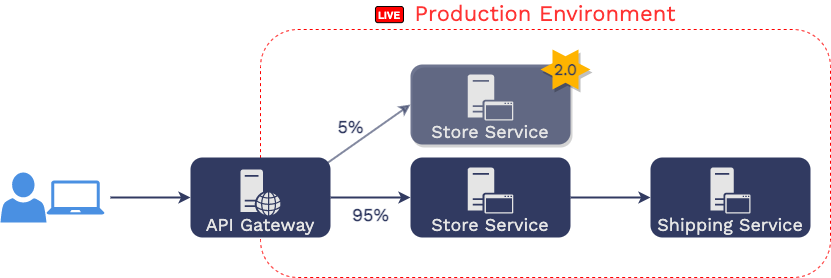

The diagram above was exported from draw.io. Its source (the exported page's mxGraphModel, read from the mxfile embedded in the PNG):
<mxGraphModel dx="771" dy="457" grid="1" gridSize="10" guides="1" tooltips="1" connect="1" arrows="1" fold="1" page="1" pageScale="1" pageWidth="1169" pageHeight="827" math="0" shadow="0">
  <root>
    <mxCell id="0" />
    <mxCell id="1" parent="0" />
    <mxCell id="yvngUHwkeh-lvdAn6zH4-39" value="Production Environment" style="rounded=1;whiteSpace=wrap;html=1;fontFamily=Work Sans;fontSource=https%3A%2F%2Ffonts.googleapis.com%2Fcss%3Ffamily%3DWork%2BSans;fontSize=22;align=center;fillColor=none;dashed=1;fontColor=#FF3333;verticalAlign=bottom;labelPosition=center;verticalLabelPosition=top;strokeColor=#FF0000;" parent="1" vertex="1">
      <mxGeometry x="410" y="270" width="570" height="248" as="geometry" />
    </mxCell>
    <mxCell id="yvngUHwkeh-lvdAn6zH4-2" style="edgeStyle=orthogonalEdgeStyle;rounded=0;orthogonalLoop=1;jettySize=auto;html=1;fontFamily=Work Sans;fontSource=https%3A%2F%2Ffonts.googleapis.com%2Fcss%3Ffamily%3DWork%2BSans;fontSize=18;fontColor=#E5E5E5;strokeWidth=2;startArrow=none;startFill=0;strokeColor=#313A61;" parent="1" target="yvngUHwkeh-lvdAn6zH4-3" edge="1">
      <mxGeometry relative="1" as="geometry">
        <mxPoint x="260" y="438" as="sourcePoint" />
      </mxGeometry>
    </mxCell>
    <mxCell id="yvngUHwkeh-lvdAn6zH4-3" value="API Gateway" style="rounded=1;whiteSpace=wrap;html=1;align=center;labelPosition=center;verticalLabelPosition=middle;verticalAlign=bottom;strokeColor=none;fillColor=#313A61;fontStyle=0;fontSize=18;fontFamily=Work Sans;fontSource=https%3A%2F%2Ffonts.googleapis.com%2Fcss%3Ffamily%3DWork%2BSans;fontColor=#E5E5E5;" parent="1" vertex="1">
      <mxGeometry x="340" y="398" width="140" height="80" as="geometry" />
    </mxCell>
    <mxCell id="yvngUHwkeh-lvdAn6zH4-4" value="" style="pointerEvents=1;shadow=0;dashed=0;html=1;strokeColor=none;labelPosition=center;verticalLabelPosition=bottom;verticalAlign=top;outlineConnect=0;align=center;shape=mxgraph.office.servers.web_server;fillColor=#E5E5E5;" parent="1" vertex="1">
      <mxGeometry x="390" y="410" width="40" height="46" as="geometry" />
    </mxCell>
    <mxCell id="yvngUHwkeh-lvdAn6zH4-5" value="" style="group" parent="1" vertex="1" connectable="0">
      <mxGeometry x="800" y="398" width="160" height="80" as="geometry" />
    </mxCell>
    <mxCell id="yvngUHwkeh-lvdAn6zH4-6" value="" style="group" parent="yvngUHwkeh-lvdAn6zH4-5" vertex="1" connectable="0">
      <mxGeometry width="160" height="80" as="geometry" />
    </mxCell>
    <mxCell id="yvngUHwkeh-lvdAn6zH4-7" value="Shipping Service" style="rounded=1;whiteSpace=wrap;html=1;align=center;labelPosition=center;verticalLabelPosition=middle;verticalAlign=bottom;strokeColor=none;fillColor=#313A61;fontStyle=0;fontSize=18;fontFamily=Work Sans;fontSource=https%3A%2F%2Ffonts.googleapis.com%2Fcss%3Ffamily%3DWork%2BSans;fontColor=#E5E5E5;" parent="yvngUHwkeh-lvdAn6zH4-6" vertex="1">
      <mxGeometry width="160" height="80" as="geometry" />
    </mxCell>
    <mxCell id="yvngUHwkeh-lvdAn6zH4-8" value="" style="pointerEvents=1;shadow=0;dashed=0;html=1;strokeColor=none;labelPosition=center;verticalLabelPosition=bottom;verticalAlign=top;outlineConnect=0;align=center;shape=mxgraph.office.servers.application_server;fontFamily=Work Sans;fontSource=https%3A%2F%2Ffonts.googleapis.com%2Fcss%3Ffamily%3DWork%2BSans;fontSize=18;fontColor=#E5E5E5;fillColor=#E5E5E5;" parent="yvngUHwkeh-lvdAn6zH4-6" vertex="1">
      <mxGeometry x="60" y="10" width="40" height="46" as="geometry" />
    </mxCell>
    <mxCell id="yvngUHwkeh-lvdAn6zH4-9" value="95%" style="endArrow=classic;startArrow=none;html=1;fontFamily=Work Sans;fontSource=https%3A%2F%2Ffonts.googleapis.com%2Fcss%3Ffamily%3DWork%2BSans;fontSize=18;strokeWidth=2;entryX=0;entryY=0.5;entryDx=0;entryDy=0;exitX=1;exitY=0.5;exitDx=0;exitDy=0;strokeColor=#313A61;startFill=0;fontColor=#313A61;fontStyle=1;labelPosition=center;verticalLabelPosition=bottom;align=center;verticalAlign=top;labelBackgroundColor=none;" parent="1" source="yvngUHwkeh-lvdAn6zH4-3" target="yvngUHwkeh-lvdAn6zH4-11" edge="1">
      <mxGeometry width="50" height="50" relative="1" as="geometry">
        <mxPoint x="500" y="383" as="sourcePoint" />
        <mxPoint x="550" y="333" as="targetPoint" />
      </mxGeometry>
    </mxCell>
    <mxCell id="yvngUHwkeh-lvdAn6zH4-10" value="" style="endArrow=classic;startArrow=none;html=1;fontFamily=Work Sans;fontSource=https%3A%2F%2Ffonts.googleapis.com%2Fcss%3Ffamily%3DWork%2BSans;fontSize=18;fontColor=#E5E5E5;strokeWidth=2;entryX=0;entryY=0.5;entryDx=0;entryDy=0;exitX=1;exitY=0.5;exitDx=0;exitDy=0;strokeColor=#313A61;startFill=0;" parent="1" source="yvngUHwkeh-lvdAn6zH4-11" target="yvngUHwkeh-lvdAn6zH4-7" edge="1">
      <mxGeometry width="50" height="50" relative="1" as="geometry">
        <mxPoint x="610" y="405.5" as="sourcePoint" />
        <mxPoint x="740" y="460.5" as="targetPoint" />
      </mxGeometry>
    </mxCell>
    <mxCell id="yvngUHwkeh-lvdAn6zH4-11" value="Store Service" style="rounded=1;whiteSpace=wrap;html=1;align=center;labelPosition=center;verticalLabelPosition=middle;verticalAlign=bottom;strokeColor=none;fontStyle=0;fontSize=18;fontFamily=Work Sans;fontSource=https%3A%2F%2Ffonts.googleapis.com%2Fcss%3Ffamily%3DWork%2BSans;fontColor=#E5E5E5;fillColor=#313A61;" parent="1" vertex="1">
      <mxGeometry x="560" y="398" width="160" height="80" as="geometry" />
    </mxCell>
    <mxCell id="yvngUHwkeh-lvdAn6zH4-12" value="" style="pointerEvents=1;shadow=0;dashed=0;html=1;strokeColor=none;labelPosition=center;verticalLabelPosition=bottom;verticalAlign=top;outlineConnect=0;align=center;shape=mxgraph.office.servers.application_server;fontFamily=Work Sans;fontSource=https%3A%2F%2Ffonts.googleapis.com%2Fcss%3Ffamily%3DWork%2BSans;fontSize=18;fontColor=#E5E5E5;fillColor=#E5E5E5;" parent="1" vertex="1">
      <mxGeometry x="617.1428571428571" y="408" width="45.71428571428571" height="46" as="geometry" />
    </mxCell>
    <mxCell id="yvngUHwkeh-lvdAn6zH4-13" value="" style="group;" parent="1" vertex="1" connectable="0">
      <mxGeometry x="150" y="413" width="104" height="50" as="geometry" />
    </mxCell>
    <mxCell id="yvngUHwkeh-lvdAn6zH4-14" value="" style="pointerEvents=1;shadow=0;dashed=0;html=1;strokeColor=none;labelPosition=center;verticalLabelPosition=bottom;verticalAlign=top;outlineConnect=0;align=center;shape=mxgraph.office.users.user;fontFamily=Work Sans;fontSource=https%3A%2F%2Ffonts.googleapis.com%2Fcss%3Ffamily%3DWork%2BSans;fontSize=18;fontColor=#E5E5E5;fillColor=#4A90E2;" parent="yvngUHwkeh-lvdAn6zH4-13" vertex="1">
      <mxGeometry width="46" height="50" as="geometry" />
    </mxCell>
    <mxCell id="yvngUHwkeh-lvdAn6zH4-15" value="" style="pointerEvents=1;shadow=0;dashed=0;html=1;strokeColor=none;labelPosition=center;verticalLabelPosition=bottom;verticalAlign=top;outlineConnect=0;align=center;shape=mxgraph.office.devices.laptop;fillColor=#4A90E2;" parent="yvngUHwkeh-lvdAn6zH4-13" vertex="1">
      <mxGeometry x="46" y="8" width="58" height="34" as="geometry" />
    </mxCell>
    <mxCell id="yvngUHwkeh-lvdAn6zH4-17" value="Store Service" style="rounded=1;whiteSpace=wrap;html=1;align=center;labelPosition=center;verticalLabelPosition=middle;verticalAlign=bottom;strokeColor=none;fontStyle=0;fontSize=18;fontFamily=Work Sans;fontSource=https%3A%2F%2Ffonts.googleapis.com%2Fcss%3Ffamily%3DWork%2BSans;fontColor=#E5E5E5;fillColor=#313A61;opacity=70;shadow=1;" parent="1" vertex="1">
      <mxGeometry x="560" y="305" width="160" height="80" as="geometry" />
    </mxCell>
    <mxCell id="yvngUHwkeh-lvdAn6zH4-18" value="" style="pointerEvents=1;shadow=0;dashed=0;html=1;strokeColor=none;labelPosition=center;verticalLabelPosition=bottom;verticalAlign=top;outlineConnect=0;align=center;shape=mxgraph.office.servers.application_server;fontFamily=Work Sans;fontSource=https%3A%2F%2Ffonts.googleapis.com%2Fcss%3Ffamily%3DWork%2BSans;fontSize=18;fontColor=#E5E5E5;fillColor=#E5E5E5;" parent="1" vertex="1">
      <mxGeometry x="617.1428571428571" y="315" width="45.71428571428571" height="46" as="geometry" />
    </mxCell>
    <mxCell id="yvngUHwkeh-lvdAn6zH4-19" value="2.0" style="verticalLabelPosition=middle;verticalAlign=middle;html=1;shape=mxgraph.basic.6_point_star;dashed=1;fontFamily=Work Sans;fontSource=https%3A%2F%2Ffonts.googleapis.com%2Fcss%3Ffamily%3DWork%2BSans;fontSize=16;labelPosition=center;align=center;strokeColor=none;fontColor=#313A61;fontStyle=1;fillColor=#FFb400;shadow=1;" parent="1" vertex="1">
      <mxGeometry x="690" y="290" width="50" height="40" as="geometry" />
    </mxCell>
    <mxCell id="yvngUHwkeh-lvdAn6zH4-20" value="5%" style="endArrow=classic;startArrow=none;html=1;fontFamily=Work Sans;fontSource=https%3A%2F%2Ffonts.googleapis.com%2Fcss%3Ffamily%3DWork%2BSans;fontSize=18;strokeWidth=2;entryX=0;entryY=0.5;entryDx=0;entryDy=0;strokeColor=#313A61;opacity=60;startFill=0;fontColor=#313A61;fontStyle=1;labelPosition=center;verticalLabelPosition=top;align=center;verticalAlign=bottom;labelBackgroundColor=none;exitX=0.98;exitY=0.066;exitDx=0;exitDy=0;exitPerimeter=0;" parent="1" source="yvngUHwkeh-lvdAn6zH4-3" target="yvngUHwkeh-lvdAn6zH4-17" edge="1">
      <mxGeometry x="-0.3671" y="6" width="50" height="50" relative="1" as="geometry">
        <mxPoint x="475" y="360" as="sourcePoint" />
        <mxPoint x="510" y="378" as="targetPoint" />
        <mxPoint as="offset" />
      </mxGeometry>
    </mxCell>
    <mxCell id="yvngUHwkeh-lvdAn6zH4-40" value="LIVE" style="rounded=1;whiteSpace=wrap;html=1;sketch=0;strokeWidth=1;align=center;verticalAlign=middle;fontColor=#FFFFFF;fillColor=#FF0000;fontStyle=1;fontSize=10;" parent="1" vertex="1">
      <mxGeometry x="525" y="247.0023" width="27.952699999999997" height="16.141699999999997" as="geometry" />
    </mxCell>
  </root>
</mxGraphModel>